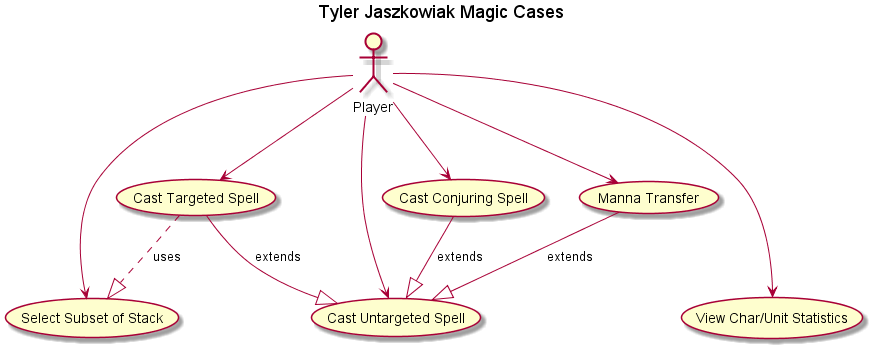

The diagram above was rendered by PlantUML. Its source (embedded in the PNG):
@startuml
title Tyler Jaszkowiak Magic Cases

actor Player

Player --->    (Select Subset of Stack)

Player --->    (View Char/Unit Statistics)
Player --> (Cast Untargeted Spell)
Player --> (Cast Targeted Spell)
(Cast Targeted Spell) --|> (Cast Untargeted Spell) :extends
(Cast Targeted Spell) ..|> (Select Subset of Stack) :uses
Player --> (Cast Conjuring Spell)
(Cast Conjuring Spell) --|> (Cast Untargeted Spell) :extends
Player --> (Manna Transfer)
(Manna Transfer) --|> (Cast Untargeted Spell) :extends

@enduml